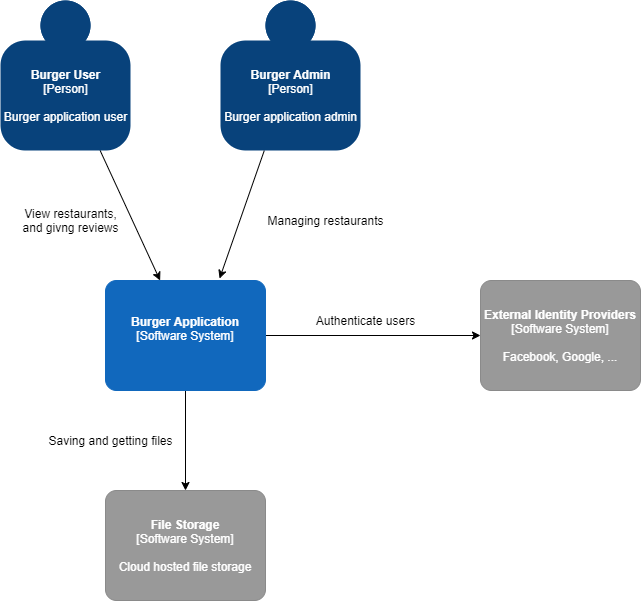

The diagram above was exported from draw.io. Its source (the exported page's mxGraphModel, read from the mxfile embedded in the PNG):
<mxGraphModel dx="1422" dy="762" grid="1" gridSize="10" guides="1" tooltips="1" connect="1" arrows="1" fold="1" page="1" pageScale="1" pageWidth="827" pageHeight="1169" math="0" shadow="0">
  <root>
    <mxCell id="0" />
    <mxCell id="1" parent="0" />
    <mxCell id="hdqKeuufUhkvGLF_UzF1-4" style="rounded=0;orthogonalLoop=1;jettySize=auto;html=1;" edge="1" parent="1" source="hdqKeuufUhkvGLF_UzF1-1" target="hdqKeuufUhkvGLF_UzF1-2">
      <mxGeometry relative="1" as="geometry" />
    </mxCell>
    <object placeholders="1" c4Name="Burger User" c4Type="Person" c4Description="Burger application user" label="&lt;b&gt;%c4Name%&lt;/b&gt;&lt;div&gt;[%c4Type%]&lt;/div&gt;&lt;br&gt;&lt;div&gt;%c4Description%&lt;/div&gt;" id="hdqKeuufUhkvGLF_UzF1-1">
      <mxCell style="html=1;dashed=0;whitespace=wrap;fillColor=#08427b;strokeColor=none;fontColor=#ffffff;shape=mxgraph.c4.person;align=center;metaEdit=1;points=[[0.5,0,0],[1,0.5,0],[1,0.75,0],[0.75,1,0],[0.5,1,0],[0.25,1,0],[0,0.75,0],[0,0.5,0]];metaData={&quot;c4Type&quot;:{&quot;editable&quot;:false}};" vertex="1" parent="1">
        <mxGeometry x="70" y="50" width="130" height="150" as="geometry" />
      </mxCell>
    </object>
    <mxCell id="hdqKeuufUhkvGLF_UzF1-9" style="edgeStyle=none;rounded=0;orthogonalLoop=1;jettySize=auto;html=1;startArrow=none;startFill=0;" edge="1" parent="1" source="hdqKeuufUhkvGLF_UzF1-2" target="hdqKeuufUhkvGLF_UzF1-8">
      <mxGeometry relative="1" as="geometry" />
    </mxCell>
    <mxCell id="hdqKeuufUhkvGLF_UzF1-12" style="edgeStyle=none;rounded=0;orthogonalLoop=1;jettySize=auto;html=1;startArrow=none;startFill=0;" edge="1" parent="1" source="hdqKeuufUhkvGLF_UzF1-2" target="hdqKeuufUhkvGLF_UzF1-11">
      <mxGeometry relative="1" as="geometry" />
    </mxCell>
    <object placeholders="1" c4Name="Burger Application" c4Type="Software System" c4Description="" label="&lt;b&gt;%c4Name%&lt;/b&gt;&lt;div&gt;[%c4Type%]&lt;/div&gt;&lt;br&gt;&lt;div&gt;%c4Description%&lt;/div&gt;" id="hdqKeuufUhkvGLF_UzF1-2">
      <mxCell style="rounded=1;whiteSpace=wrap;html=1;labelBackgroundColor=none;fillColor=#1168BD;fontColor=#ffffff;align=center;arcSize=10;strokeColor=#1168BD;metaEdit=1;metaData={&quot;c4Type&quot;:{&quot;editable&quot;:false}};points=[[0.25,0,0],[0.5,0,0],[0.75,0,0],[1,0.25,0],[1,0.5,0],[1,0.75,0],[0.75,1,0],[0.5,1,0],[0.25,1,0],[0,0.75,0],[0,0.5,0],[0,0.25,0]];" vertex="1" parent="1">
        <mxGeometry x="175" y="330" width="160" height="110.00000000000001" as="geometry" />
      </mxCell>
    </object>
    <mxCell id="hdqKeuufUhkvGLF_UzF1-6" style="edgeStyle=none;rounded=0;orthogonalLoop=1;jettySize=auto;html=1;entryX=0.713;entryY=-0.018;entryDx=0;entryDy=0;entryPerimeter=0;" edge="1" parent="1" source="hdqKeuufUhkvGLF_UzF1-3" target="hdqKeuufUhkvGLF_UzF1-2">
      <mxGeometry relative="1" as="geometry" />
    </mxCell>
    <object placeholders="1" c4Name="Burger Admin" c4Type="Person" c4Description="Burger application admin" label="&lt;b&gt;%c4Name%&lt;/b&gt;&lt;div&gt;[%c4Type%]&lt;/div&gt;&lt;br&gt;&lt;div&gt;%c4Description%&lt;/div&gt;" id="hdqKeuufUhkvGLF_UzF1-3">
      <mxCell style="html=1;dashed=0;whitespace=wrap;fillColor=#08427b;strokeColor=none;fontColor=#ffffff;shape=mxgraph.c4.person;align=center;metaEdit=1;points=[[0.5,0,0],[1,0.5,0],[1,0.75,0],[0.75,1,0],[0.5,1,0],[0.25,1,0],[0,0.75,0],[0,0.5,0]];metaData={&quot;c4Type&quot;:{&quot;editable&quot;:false}};" vertex="1" parent="1">
        <mxGeometry x="290" y="50" width="140" height="150" as="geometry" />
      </mxCell>
    </object>
    <mxCell id="hdqKeuufUhkvGLF_UzF1-5" value="View restaurants,&lt;br&gt;and givng reviews" style="text;html=1;align=center;verticalAlign=middle;resizable=0;points=[];autosize=1;strokeColor=none;" vertex="1" parent="1">
      <mxGeometry x="85" y="255" width="110" height="30" as="geometry" />
    </mxCell>
    <mxCell id="hdqKeuufUhkvGLF_UzF1-7" value="Managing restaurants" style="text;html=1;align=center;verticalAlign=middle;resizable=0;points=[];autosize=1;strokeColor=none;" vertex="1" parent="1">
      <mxGeometry x="330" y="260" width="130" height="20" as="geometry" />
    </mxCell>
    <object placeholders="1" c4Name="File Storage" c4Type="Software System" c4Description="Cloud hosted file storage" label="&lt;b&gt;%c4Name%&lt;/b&gt;&lt;div&gt;[%c4Type%]&lt;/div&gt;&lt;br&gt;&lt;div&gt;%c4Description%&lt;/div&gt;" id="hdqKeuufUhkvGLF_UzF1-8">
      <mxCell style="rounded=1;whiteSpace=wrap;html=1;labelBackgroundColor=none;fillColor=#999999;fontColor=#ffffff;align=center;arcSize=10;strokeColor=#8A8A8A;metaEdit=1;metaData={&quot;c4Type&quot;:{&quot;editable&quot;:false}};points=[[0.25,0,0],[0.5,0,0],[0.75,0,0],[1,0.25,0],[1,0.5,0],[1,0.75,0],[0.75,1,0],[0.5,1,0],[0.25,1,0],[0,0.75,0],[0,0.5,0],[0,0.25,0]];" vertex="1" parent="1">
        <mxGeometry x="175" y="540" width="160" height="110.00000000000001" as="geometry" />
      </mxCell>
    </object>
    <mxCell id="hdqKeuufUhkvGLF_UzF1-10" value="Saving and getting files" style="text;html=1;align=center;verticalAlign=middle;resizable=0;points=[];autosize=1;strokeColor=none;" vertex="1" parent="1">
      <mxGeometry x="110" y="480" width="140" height="20" as="geometry" />
    </mxCell>
    <object placeholders="1" c4Name="External Identity Providers" c4Type="Software System" c4Description="Facebook, Google, ..." label="&lt;b&gt;%c4Name%&lt;/b&gt;&lt;div&gt;[%c4Type%]&lt;/div&gt;&lt;br&gt;&lt;div&gt;%c4Description%&lt;/div&gt;" id="hdqKeuufUhkvGLF_UzF1-11">
      <mxCell style="rounded=1;whiteSpace=wrap;html=1;labelBackgroundColor=none;fillColor=#999999;fontColor=#ffffff;align=center;arcSize=10;strokeColor=#8A8A8A;metaEdit=1;metaData={&quot;c4Type&quot;:{&quot;editable&quot;:false}};points=[[0.25,0,0],[0.5,0,0],[0.75,0,0],[1,0.25,0],[1,0.5,0],[1,0.75,0],[0.75,1,0],[0.5,1,0],[0.25,1,0],[0,0.75,0],[0,0.5,0],[0,0.25,0]];" vertex="1" parent="1">
        <mxGeometry x="550" y="330" width="160" height="110.00000000000001" as="geometry" />
      </mxCell>
    </object>
    <mxCell id="hdqKeuufUhkvGLF_UzF1-13" value="Authenticate users" style="text;html=1;align=center;verticalAlign=middle;resizable=0;points=[];autosize=1;strokeColor=none;" vertex="1" parent="1">
      <mxGeometry x="380" y="360" width="110" height="20" as="geometry" />
    </mxCell>
  </root>
</mxGraphModel>